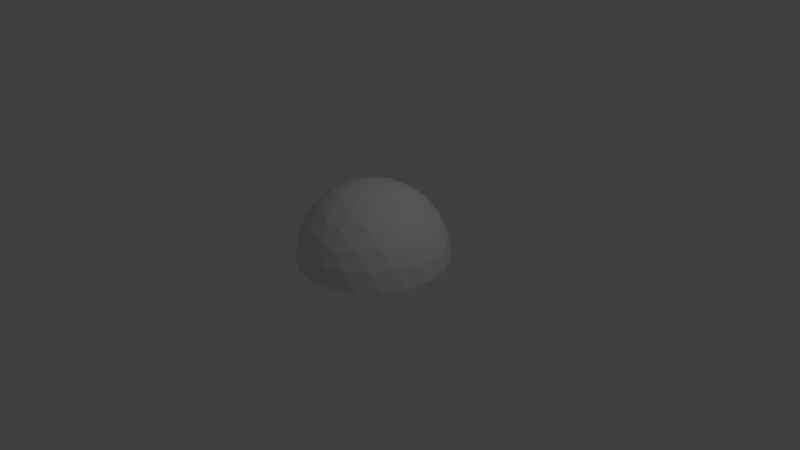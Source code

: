# Source: 3.blend  (saved by Blender 2.77.0; exported with 4.5.12 LTS)
import bpy
from mathutils import Matrix  # noqa: F401  (used for matrix-valued properties, if any)

bpy.ops.wm.read_factory_settings(use_empty=True)
scene = bpy.context.scene
scene.name = 'Scene'

# ---- collections
col_collection_1 = bpy.data.collections.new('Collection 1'); scene.collection.children.link(col_collection_1)

# ---- world
world_world = bpy.data.worlds.new('World'); scene.world = world_world
world_world.color = (0.05088, 0.05088, 0.05088)
world_world.use_sun_shadow = False
world_world.sun_shadow_jitter_overblur = 0.0
world_world.cycles.sampling_method = 'MANUAL'

# ---- cameras
cam_camera = bpy.data.cameras.new('Camera')
cam_camera.clip_end = 100.0
cam_camera.lens = 35.0
cam_camera.sensor_width = 32.0
cam_camera.sensor_height = 18.0
cam_camera.ortho_scale = 7.314
cam_camera.dof.focus_distance = 0.0
cam_camera.dof.aperture_fstop = 128.0

# ---- lights
light_lamp = bpy.data.lights.new('Lamp', 'POINT')
light_lamp.transmission_factor = 0.0
light_lamp.cutoff_distance = 30.0
light_lamp.energy = 100.0
light_lamp.shadow_buffer_clip_start = 1.001
light_lamp.shadow_soft_size = 0.1
light_lamp.shadow_maximum_resolution = 0.006
light_lamp.use_absolute_resolution = True

# ---- meshes
me_icosphere = bpy.data.meshes.new('Icosphere')
me_icosphere.from_pydata([(0.2764, -0.8506, 0.4472), (-0.7236, -0.5257, 0.4472), (-0.7236, 0.5257, 0.4472), (0.2764, 0.8506, 0.4472), (0.8944, 0.0, 0.4472), (0.0, 0.0, 1.0), (0.9566, -0.1476, 0.2511), (0.9511, -0.309, -1.752e-08), (0.9511, 0.309, 1.752e-08), (0.9566, 0.1476, 0.2511), (0.1552, -0.9554, 0.2512), (0.0, -1.0, -1.752e-08), (0.5878, -0.809, 1.752e-08), (0.436, -0.8642, 0.2512), (-0.8607, -0.4429, 0.2512), (-0.9511, -0.309, -1.752e-08), (-0.5878, -0.809, 1.752e-08), (-0.6872, -0.6817, 0.2512), (-0.6872, 0.6817, 0.2512), (-0.5878, 0.809, -1.752e-08), (-0.9511, 0.309, 1.752e-08), (-0.8607, 0.4429, 0.2512), (0.436, 0.8642, 0.2512), (0.5878, 0.809, -1.752e-08), (0.0, 1.0, 1.752e-08), (0.1552, 0.9554, 0.2512), (0.8311, -0.2389, 0.5023), (0.6882, -0.5, 0.5257), (0.484, -0.7166, 0.5023), (0.02964, -0.8642, 0.5023), (-0.2629, -0.809, 0.5257), (-0.5319, -0.6817, 0.5023), (-0.8127, -0.2952, 0.5023), (-0.8506, 0.0, 0.5257), (-0.8127, 0.2952, 0.5023), (-0.5319, 0.6817, 0.5023), (-0.2629, 0.809, 0.5257), (0.02964, 0.8642, 0.5023), (0.484, 0.7166, 0.5023), (0.6882, 0.5, 0.5257), (0.8311, 0.2389, 0.5023), (0.07761, -0.2389, 0.9679), (0.1625, -0.5, 0.8507), (0.2328, -0.7166, 0.6575), (0.7534, 0.0, 0.6575), (0.5257, 0.0, 0.8507), (0.2511, 0.0, 0.9679), (-0.2032, -0.1476, 0.9679), (-0.4253, -0.309, 0.8507), (-0.6095, -0.4429, 0.6575), (-0.2032, 0.1476, 0.9679), (-0.4253, 0.309, 0.8507), (-0.6095, 0.4429, 0.6575), (0.07761, 0.2389, 0.9679), (0.1625, 0.5, 0.8507), (0.2328, 0.7166, 0.6575), (0.3618, 0.2629, 0.8944), (0.6382, 0.2629, 0.7236), (0.4472, 0.5257, 0.7236), (-0.1382, 0.4253, 0.8944), (-0.05279, 0.6882, 0.7236), (-0.3618, 0.5878, 0.7236), (-0.4472, 0.0, 0.8944), (-0.6708, 0.1625, 0.7236), (-0.6708, -0.1625, 0.7236), (-0.1382, -0.4253, 0.8944), (-0.3618, -0.5878, 0.7236), (-0.05279, -0.6882, 0.7236), (0.3618, -0.2629, 0.8944), (0.4472, -0.5257, 0.7236), (0.6382, -0.2629, 0.7236), (0.8618, 0.4253, 0.2764), (0.809, 0.5878, 0.0), (0.6708, 0.6882, 0.2764), (-0.1382, 0.9511, 0.2764), (-0.309, 0.9511, -4.92e-07), (-0.4472, 0.8506, 0.2764), (-0.9472, 0.1625, 0.2764), (-1.0, -3.608e-07, 6.232e-07), (-0.9472, -0.1625, 0.2764), (-0.4472, -0.8506, 0.2764), (-0.309, -0.9511, -7.872e-07), (-0.1382, -0.9511, 0.2764), (0.6708, -0.6882, 0.2764), (0.809, -0.5878, -1.902e-06), (0.8618, -0.4253, 0.2764), (0.309, 0.9511, -2.615e-14), (-0.809, 0.5878, -7.845e-14), (-0.809, -0.5878, 8.031e-14), (0.309, -0.9511, 2.802e-14), (1.0, 0.0, 0.0)], [], [(0, 28, 43), (1, 31, 49), (2, 34, 52), (3, 37, 55), (4, 40, 44), (46, 53, 5), (45, 56, 46), (44, 57, 45), (46, 56, 53), (56, 54, 53), (45, 57, 56), (57, 58, 56), (56, 58, 54), (58, 55, 54), (44, 40, 57), (40, 39, 57), (57, 39, 58), (39, 38, 58), (58, 38, 55), (38, 3, 55), (53, 50, 5), (54, 59, 53), (55, 60, 54), (53, 59, 50), (59, 51, 50), (54, 60, 59), (60, 61, 59), (59, 61, 51), (61, 52, 51), (55, 37, 60), (37, 36, 60), (60, 36, 61), (36, 35, 61), (61, 35, 52), (35, 2, 52), (50, 47, 5), (51, 62, 50), (52, 63, 51), (50, 62, 47), (62, 48, 47), (51, 63, 62), (63, 64, 62), (62, 64, 48), (64, 49, 48), (52, 34, 63), (34, 33, 63), (63, 33, 64), (33, 32, 64), (64, 32, 49), (32, 1, 49), (47, 41, 5), (48, 65, 47), (49, 66, 48), (47, 65, 41), (65, 42, 41), (48, 66, 65), (66, 67, 65), (65, 67, 42), (67, 43, 42), (49, 31, 66), (31, 30, 66), (66, 30, 67), (30, 29, 67), (67, 29, 43), (29, 0, 43), (41, 46, 5), (42, 68, 41), (43, 69, 42), (41, 68, 46), (68, 45, 46), (42, 69, 68), (69, 70, 68), (68, 70, 45), (70, 44, 45), (43, 28, 69), (28, 27, 69), (69, 27, 70), (27, 26, 70), (70, 26, 44), (26, 4, 44), (9, 40, 4), (8, 71, 9), (9, 71, 40), (71, 39, 40), (8, 72, 71), (72, 73, 71), (71, 73, 39), (73, 38, 39), (72, 23, 73), (23, 22, 73), (73, 22, 38), (22, 3, 38), (25, 37, 3), (24, 74, 25), (25, 74, 37), (74, 36, 37), (24, 75, 74), (75, 76, 74), (74, 76, 36), (76, 35, 36), (75, 19, 76), (19, 18, 76), (76, 18, 35), (18, 2, 35), (21, 34, 2), (20, 77, 21), (21, 77, 34), (77, 33, 34), (20, 78, 77), (78, 79, 77), (77, 79, 33), (79, 32, 33), (78, 15, 79), (15, 14, 79), (79, 14, 32), (14, 1, 32), (17, 31, 1), (16, 80, 17), (17, 80, 31), (80, 30, 31), (16, 81, 80), (81, 82, 80), (80, 82, 30), (82, 29, 30), (81, 11, 82), (11, 10, 82), (82, 10, 29), (10, 0, 29), (13, 28, 0), (12, 83, 13), (13, 83, 28), (83, 27, 28), (12, 84, 83), (84, 85, 83), (83, 85, 27), (85, 26, 27), (84, 7, 85), (7, 6, 85), (85, 6, 26), (6, 4, 26), (22, 25, 3), (23, 86, 22), (22, 86, 25), (86, 24, 25), (18, 21, 2), (19, 87, 18), (18, 87, 21), (87, 20, 21), (14, 17, 1), (15, 88, 14), (14, 88, 17), (88, 16, 17), (10, 13, 0), (11, 89, 10), (10, 89, 13), (89, 12, 13), (6, 9, 4), (7, 90, 6), (6, 90, 9), (90, 8, 9)])
_uv = me_icosphere.uv_layers.new(name='UVMap')
_uv.uv.foreach_set('vector', [0.8879, 0.999, 0.8879, 0.8909, 0.7798, 0.999, 0.999, 0.8879, 0.8909, 0.8879, 0.999, 0.7798, 0.3323, 0.999, 0.2242, 0.999, 0.3323, 0.8909, 0.4434, 0.8879, 0.3353, 0.8879, 0.4434, 0.7798, 0.7768, 0.999, 0.6687, 0.999, 0.7768, 0.8909, 0.3323, 0.7798, 0.2242, 0.8879, 0.3323, 0.8879, 0.1101, 0.7798, 0.002002, 0.8879, 0.1101, 0.8879, 0.6657, 0.7768, 0.5576, 0.7768, 0.6657, 0.6687, 0.7798, 0.2212, 0.8879, 0.2212, 0.8879, 0.1131, 0.7798, 0.3323, 0.8879, 0.2242, 0.8879, 0.3323, 0.7768, 0.7768, 0.6687, 0.7768, 0.7768, 0.6687, 0.6657, 0.8909, 0.5576, 0.999, 0.6657, 0.999, 0.7798, 0.1101, 0.8879, 0.002002, 0.8879, 0.1101, 0.1131, 0.8879, 0.2212, 0.8879, 0.2212, 0.7798, 0.002002, 0.2212, 0.1101, 0.1131, 0.1101, 0.2212, 0.5546, 0.7768, 0.5546, 0.6687, 0.4464, 0.7768, 0.6687, 0.4434, 0.7768, 0.4434, 0.7768, 0.3353, 0.4434, 0.6687, 0.4434, 0.7768, 0.3353, 0.7768, 0.7768, 0.6657, 0.6687, 0.6657, 0.7768, 0.5576, 0.7788, 0.998, 0.7788, 0.8899, 0.8869, 0.8899, 0.8909, 0.3323, 0.999, 0.2242, 0.999, 0.3323, 0.999, 0.002002, 0.8909, 0.1101, 0.999, 0.1101, 0.8879, 0.6657, 0.7798, 0.6657, 0.8879, 0.5576, 0.1101, 0.8909, 0.1101, 0.999, 0.002002, 0.999, 0.1131, 0.999, 0.2212, 0.8909, 0.2212, 0.999, 0.7768, 0.8879, 0.7768, 0.7798, 0.6687, 0.8879, 0.8879, 0.7768, 0.7798, 0.7768, 0.8879, 0.6687, 0.7798, 0.8879, 0.8879, 0.7798, 0.8879, 0.8879, 0.8909, 0.2212, 0.999, 0.2212, 0.999, 0.1131, 0.7798, 0.4434, 0.8879, 0.3353, 0.8879, 0.4434, 0.8879, 0.5546, 0.8879, 0.4464, 0.7798, 0.5546, 0.5546, 0.8909, 0.5546, 0.999, 0.4464, 0.999, 0.5546, 0.7798, 0.5546, 0.8879, 0.4464, 0.8879, 0.7768, 0.5546, 0.7768, 0.4464, 0.6687, 0.5546, 0.998, 0.7788, 0.8899, 0.7788, 0.8899, 0.8869, 0.6677, 0.998, 0.7758, 0.8899, 0.6677, 0.8899, 0.999, 0.6687, 0.8909, 0.7768, 0.999, 0.7768, 0.999, 0.5546, 0.8909, 0.5546, 0.999, 0.4464, 0.999, 0.3353, 0.999, 0.4434, 0.8909, 0.4434, 0.998, 0.6677, 0.8899, 0.7758, 0.8899, 0.6677, 0.999, 0.6657, 0.999, 0.5576, 0.8909, 0.6657, 0.6647, 0.8899, 0.5566, 0.8899, 0.5566, 0.998, 0.998, 0.5566, 0.8899, 0.6647, 0.8899, 0.5566, 0.998, 0.4454, 0.8899, 0.4454, 0.8899, 0.5536, 0.5576, 0.8879, 0.6657, 0.7798, 0.6657, 0.8879, 0.4434, 0.999, 0.4434, 0.8909, 0.3353, 0.999, 0.5536, 0.8899, 0.4454, 0.8899, 0.4454, 0.998, 0.3343, 0.998, 0.3343, 0.8899, 0.4424, 0.8899, 0.8899, 0.3343, 0.8899, 0.4424, 0.998, 0.3343, 0.3313, 0.8899, 0.2232, 0.8899, 0.2232, 0.998, 0.8899, 0.3313, 0.998, 0.2232, 0.8899, 0.2232, 0.1121, 0.998, 0.2202, 0.8899, 0.1121, 0.8899, 0.8899, 0.1121, 0.998, 0.1121, 0.8899, 0.2202, 0.1091, 0.8899, 0.001001, 0.8899, 0.001001, 0.998, 0.998, 0.001001, 0.8899, 0.1091, 0.8899, 0.001001, 0.7788, 0.7788, 0.7788, 0.8869, 0.8869, 0.7788, 0.8869, 0.6677, 0.7788, 0.6677, 0.7788, 0.7758, 0.7758, 0.7788, 0.6677, 0.8869, 0.6677, 0.7788, 0.8869, 0.5566, 0.7788, 0.5566, 0.7788, 0.6647, 0.6647, 0.7788, 0.5566, 0.8869, 0.5566, 0.7788, 0.4454, 0.7788, 0.4454, 0.8869, 0.5536, 0.7788, 0.002002, 0.7768, 0.1101, 0.7768, 0.1101, 0.6687, 0.7788, 0.5536, 0.7788, 0.4454, 0.8869, 0.4454, 0.7788, 0.3343, 0.7788, 0.4424, 0.8869, 0.3343, 0.4424, 0.7788, 0.3343, 0.7788, 0.3343, 0.8869, 0.3313, 0.7788, 0.2232, 0.8869, 0.2232, 0.7788, 0.7788, 0.3313, 0.8869, 0.2232, 0.7788, 0.2232, 0.1121, 0.7788, 0.2202, 0.7788, 0.1121, 0.8869, 0.7788, 0.2202, 0.7788, 0.1121, 0.8869, 0.1121, 0.1091, 0.7788, 0.001001, 0.8869, 0.001001, 0.7788, 0.7788, 0.001001, 0.7788, 0.1091, 0.8869, 0.001001, 0.6687, 0.2212, 0.7768, 0.1131, 0.7768, 0.2212, 0.6677, 0.7758, 0.7758, 0.6677, 0.6677, 0.6677, 0.6647, 0.6677, 0.5566, 0.6677, 0.5566, 0.7758, 0.6677, 0.6647, 0.7758, 0.5566, 0.6677, 0.5566, 0.3323, 0.4434, 0.3323, 0.3353, 0.2242, 0.4434, 0.2212, 0.6687, 0.2212, 0.7768, 0.1131, 0.7768, 0.4454, 0.7758, 0.4454, 0.6677, 0.5536, 0.6677, 0.6677, 0.4454, 0.6677, 0.5536, 0.7758, 0.4454, 0.1131, 0.1101, 0.2212, 0.1101, 0.2212, 0.002002, 0.2212, 0.3353, 0.1131, 0.4434, 0.2212, 0.4434, 0.3343, 0.7758, 0.4424, 0.6677, 0.3343, 0.6677, 0.6687, 0.3323, 0.7768, 0.3323, 0.7768, 0.2242, 0.2242, 0.7768, 0.3323, 0.6687, 0.3323, 0.7768, 0.6657, 0.2212, 0.5576, 0.2212, 0.6657, 0.1131, 0.5546, 0.002002, 0.4464, 0.1101, 0.5546, 0.1101, 0.4434, 0.2242, 0.3353, 0.3323, 0.4434, 0.3323, 0.1131, 0.5546, 0.2212, 0.5546, 0.2212, 0.4464, 0.7758, 0.3343, 0.6677, 0.3343, 0.6677, 0.4424, 0.5546, 0.2242, 0.5546, 0.3323, 0.4464, 0.3323, 0.3323, 0.5546, 0.2242, 0.5546, 0.3323, 0.4464, 0.5546, 0.3353, 0.5546, 0.4434, 0.4464, 0.4434, 0.4434, 0.4464, 0.3353, 0.5546, 0.4434, 0.5546, 0.5546, 0.4464, 0.4464, 0.5546, 0.5546, 0.5546, 0.7758, 0.2232, 0.6677, 0.2232, 0.6677, 0.3313, 0.3313, 0.6677, 0.2232, 0.7758, 0.2232, 0.6677, 0.6657, 0.1101, 0.5576, 0.1101, 0.6657, 0.002002, 0.1101, 0.5576, 0.002002, 0.6657, 0.1101, 0.6657, 0.1121, 0.7758, 0.2202, 0.6677, 0.1121, 0.6677, 0.1131, 0.6657, 0.2212, 0.6657, 0.2212, 0.5576, 0.4464, 0.2212, 0.5546, 0.2212, 0.5546, 0.1131, 0.6657, 0.2242, 0.6657, 0.3323, 0.5576, 0.3323, 0.3323, 0.6657, 0.2242, 0.6657, 0.3323, 0.5576, 0.4434, 0.5576, 0.4434, 0.6657, 0.3353, 0.6657, 0.6657, 0.3353, 0.5576, 0.4434, 0.6657, 0.4434, 0.6657, 0.4464, 0.5576, 0.5546, 0.6657, 0.5546, 0.4464, 0.6657, 0.5546, 0.6657, 0.5546, 0.5576, 0.6687, 0.1101, 0.7768, 0.002002, 0.7768, 0.1101, 0.6657, 0.6657, 0.5576, 0.6657, 0.6657, 0.5576, 0.6677, 0.2202, 0.7758, 0.1121, 0.6677, 0.1121, 0.001001, 0.7758, 0.1091, 0.6677, 0.001001, 0.6677, 0.7758, 0.001001, 0.6677, 0.001001, 0.6677, 0.1091, 0.6647, 0.5566, 0.5566, 0.5566, 0.5566, 0.6647, 0.5566, 0.5536, 0.5566, 0.4454, 0.6647, 0.4454, 0.4454, 0.5566, 0.5536, 0.5566, 0.4454, 0.6647, 0.5566, 0.4424, 0.5566, 0.3343, 0.6647, 0.3343, 0.3343, 0.6647, 0.4424, 0.5566, 0.3343, 0.5566, 0.5566, 0.3313, 0.6647, 0.2232, 0.5566, 0.2232, 0.3313, 0.5566, 0.2232, 0.5566, 0.2232, 0.6647, 0.2202, 0.5566, 0.1121, 0.6647, 0.1121, 0.5566, 0.5566, 0.1121, 0.6647, 0.1121, 0.5566, 0.2202, 0.001001, 0.6647, 0.001001, 0.5566, 0.1091, 0.5566, 0.002002, 0.5546, 0.1101, 0.4464, 0.1101, 0.5546, 0.3353, 0.4434, 0.4434, 0.4434, 0.4434, 0.3353, 0.6647, 0.001001, 0.5566, 0.001001, 0.5566, 0.1091, 0.4454, 0.5536, 0.4454, 0.4454, 0.5536, 0.4454, 0.4434, 0.2212, 0.3353, 0.2212, 0.4434, 0.1131, 0.3343, 0.5536, 0.3343, 0.4454, 0.4424, 0.4454, 0.4454, 0.4424, 0.5536, 0.3343, 0.4454, 0.3343, 0.4454, 0.3313, 0.5536, 0.2232, 0.4454, 0.2232, 0.3313, 0.4454, 0.2232, 0.4454, 0.2232, 0.5536, 0.2202, 0.4454, 0.1121, 0.5536, 0.1121, 0.4454, 0.4454, 0.1121, 0.5536, 0.1121, 0.4454, 0.2202, 0.4454, 0.1091, 0.4454, 0.001001, 0.5536, 0.001001, 0.1091, 0.4454, 0.001001, 0.5536, 0.001001, 0.4454, 0.4424, 0.3343, 0.3343, 0.3343, 0.3343, 0.4424, 0.4424, 0.2232, 0.3343, 0.2232, 0.3343, 0.3313, 0.2232, 0.4424, 0.2232, 0.3343, 0.3313, 0.3343, 0.3343, 0.1121, 0.4424, 0.1121, 0.3343, 0.2202, 0.1121, 0.4424, 0.1121, 0.3343, 0.2202, 0.3343, 0.3323, 0.1131, 0.2242, 0.2212, 0.3323, 0.2212, 0.2212, 0.1131, 0.1131, 0.2212, 0.2212, 0.2212, 0.002002, 0.3323, 0.1101, 0.3323, 0.1101, 0.2242, 0.2242, 0.1101, 0.3323, 0.002002, 0.3323, 0.1101, 0.4434, 0.002002, 0.3353, 0.1101, 0.4434, 0.1101, 0.2212, 0.2242, 0.1131, 0.3323, 0.2212, 0.3323, 0.2242, 0.3323, 0.3323, 0.3323, 0.3323, 0.2242, 0.002002, 0.4434, 0.1101, 0.3353, 0.1101, 0.4434, 0.4424, 0.001001, 0.3343, 0.1091, 0.3343, 0.001001, 0.001001, 0.4424, 0.1091, 0.3343, 0.001001, 0.3343, 0.2232, 0.3313, 0.2232, 0.2232, 0.3313, 0.2232, 0.2202, 0.2232, 0.1121, 0.3313, 0.1121, 0.2232, 0.3313, 0.1121, 0.2232, 0.2202, 0.2232, 0.1121, 0.2232, 0.1091, 0.3313, 0.001001, 0.2232, 0.001001, 0.001001, 0.3313, 0.001001, 0.2232, 0.1091, 0.2232, 0.2202, 0.1121, 0.1121, 0.2202, 0.1121, 0.1121, 0.1121, 0.1091, 0.2202, 0.001001, 0.1121, 0.001001, 0.1101, 0.002002, 0.002002, 0.1101, 0.1101, 0.1101, 0.1091, 0.1121, 0.001001, 0.1121, 0.001001, 0.2202, 0.1091, 0.001001, 0.001001, 0.1091, 0.001001, 0.001001])
me_icosphere.use_remesh_preserve_volume = False
me_icosphere.use_remesh_preserve_attributes = False
me_icosphere.use_mirror_vertex_groups = False
me_icosphere.update()

# ---- objects
ob_icosphere = bpy.data.objects.new('Icosphere', me_icosphere)
ob_lamp = bpy.data.objects.new('Lamp', light_lamp)
ob_camera = bpy.data.objects.new('Camera', cam_camera)

# ---- transforms, parenting, visibility, modifiers, constraints
ob_icosphere.location = (0.0, 0.0, 0.0)
ob_icosphere.lineart.crease_threshold = 0.0
ob_lamp.location = (4.076, 1.005, 5.904)
ob_lamp.rotation_euler = (0.6503, 0.05522, 1.866)
ob_lamp.lock_rotations_4d = False
ob_lamp.empty_display_type = 'ARROWS'
ob_lamp.color = (0.0, 0.0, 0.0, 0.0)
ob_lamp.lineart.crease_threshold = 0.0
ob_camera.location = (7.481, -6.508, 5.344)
ob_camera.rotation_euler = (1.109, 0.01082, 0.8149)
ob_camera.lock_rotations_4d = False
ob_camera.empty_display_type = 'ARROWS'
ob_camera.color = (0.0, 0.0, 0.0, 0.0)
ob_camera.display_type = 'WIRE'
ob_camera.lineart.crease_threshold = 0.0

# ---- collection membership
col_collection_1.objects.link(ob_icosphere)
col_collection_1.objects.link(ob_lamp)
col_collection_1.objects.link(ob_camera)

# ---- scene / render settings (as saved in the file)
scene.camera = ob_camera
scene.frame_start = 1; scene.frame_end = 250; scene.frame_set(1)
scene.render.engine = 'BLENDER_EEVEE_NEXT'
scene.render.resolution_percentage = 50
scene.render.dither_intensity = 0.0
scene.cycles.use_denoising = False
scene.cycles.samples = 128
scene.cycles.sampling_pattern = 'TABULATED_SOBOL'
scene.cycles.light_sampling_threshold = 0.0
scene.cycles.use_adaptive_sampling = False
scene.cycles.use_light_tree = False
scene.cycles.blur_glossy = 0.0
scene.cycles.sample_clamp_indirect = 0.0
scene.view_settings.view_transform = 'Standard'
bpy.context.view_layer.update()
